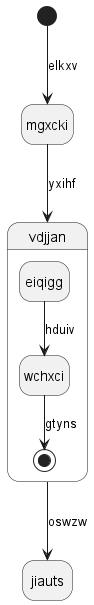

The diagram above was rendered by PlantUML. Its source (embedded in the PNG):
@startuml
hide empty description
state mgxcki
[*] --> mgxcki : elkxv
mgxcki --> vdjjan : yxihf
state vdjjan {
eiqigg --> wchxci : hduiv
wchxci --> [*] : gtyns
}
vdjjan --> jiauts : oswzw
@enduml